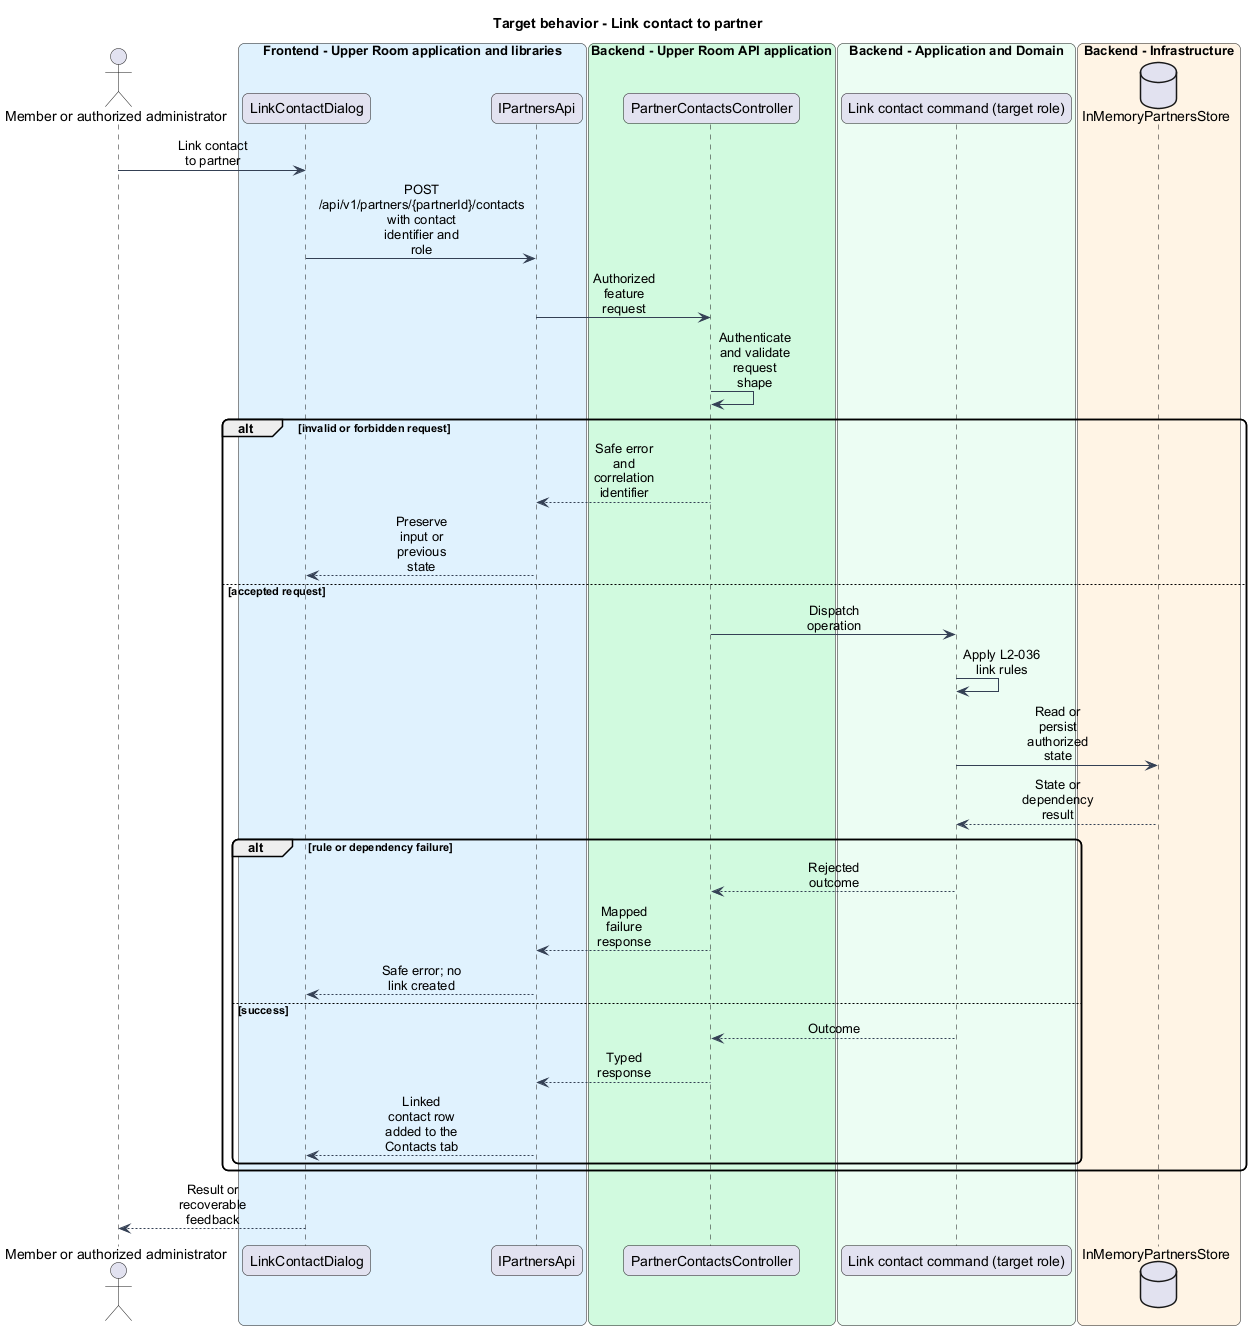

The diagram above was rendered by PlantUML. Its source (embedded in the PNG):
@startuml
skinparam backgroundColor #FFFFFF
skinparam shadowing false
skinparam roundcorner 12
skinparam defaultFontName Arial
skinparam ArrowColor #344054
skinparam sequenceMessageAlign center
skinparam maxMessageSize 80
skinparam class {
  BorderColor #344054
  FontColor #101828
  BackgroundColor #F9FAFB
}
title Target behavior - Link contact to partner
actor "Member or authorized administrator" as actor
box "Frontend - Upper Room application and libraries" #E0F2FE
participant "LinkContactDialog" as page
participant "IPartnersApi" as client
end box
box "Backend - Upper Room API application" #D1FADF
participant "PartnerContactsController" as boundary
end box
box "Backend - Application and Domain" #ECFDF3
participant "Link contact command (target role)" as logic
end box
box "Backend - Infrastructure" #FFF4E5
database "InMemoryPartnersStore" as state
end box
actor -> page : Link contact to partner
page -> client : POST /api/v1/partners/{partnerId}/contacts with contact identifier and role
client -> boundary : Authorized feature request
boundary -> boundary : Authenticate and validate request shape
alt invalid or forbidden request
boundary --> client : Safe error and correlation identifier
client --> page : Preserve input or previous state
else accepted request
boundary -> logic : Dispatch operation
logic -> logic : Apply L2-036 link rules
logic -> state : Read or persist authorized state
state --> logic : State or dependency result
alt rule or dependency failure
logic --> boundary : Rejected outcome
boundary --> client : Mapped failure response
client --> page : Safe error; no link created
else success
logic --> boundary : Outcome
boundary --> client : Typed response
client --> page : Linked contact row added to the Contacts tab
end
end
page --> actor : Result or recoverable feedback
@enduml